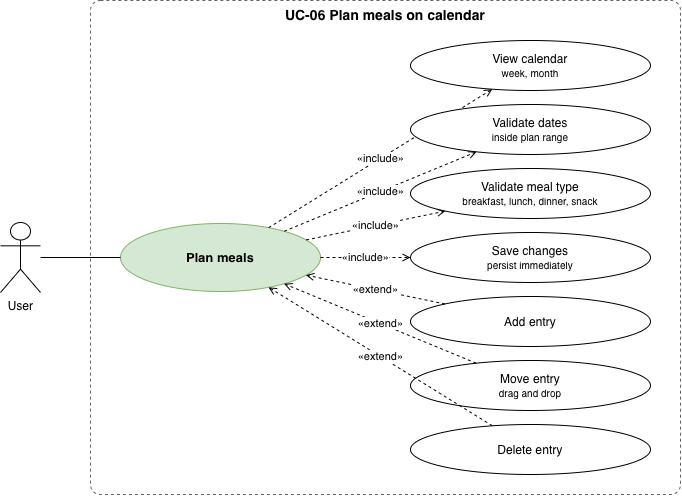

The diagram above was exported from draw.io. Its source (the exported page's mxGraphModel, read from the mxfile embedded in the PNG):
<mxGraphModel dx="699" dy="658" grid="1" gridSize="10" guides="1" tooltips="1" connect="1" arrows="1" fold="1" page="1" pageScale="1" pageWidth="900" pageHeight="700" math="0" shadow="0">
  <root>
    <mxCell id="0" />
    <mxCell id="1" parent="0" />
    <mxCell id="bnd" parent="1" style="rounded=1;whiteSpace=wrap;html=1;dashed=1;fillColor=none;strokeColor=#666666;verticalAlign=top;fontStyle=1;fontSize=14;arcSize=2;" value="UC-06 Plan meals on calendar" vertex="1">
      <mxGeometry height="494" width="590" x="140" y="20" as="geometry" />
    </mxCell>
    <mxCell id="pri" parent="1" style="ellipse;whiteSpace=wrap;html=1;fillColor=#d5e8d4;strokeColor=#82b366;fontStyle=1;fontSize=13;" value="Plan meals" vertex="1">
      <mxGeometry height="68" width="200" x="170" y="243" as="geometry" />
    </mxCell>
    <mxCell id="act0" parent="1" style="shape=umlActor;verticalLabelPosition=bottom;verticalAlign=top;html=1;outlineConnect=0;" value="User" vertex="1">
      <mxGeometry height="70" width="40" x="50" y="242" as="geometry" />
    </mxCell>
    <mxCell id="as0" edge="1" parent="1" source="act0" style="endArrow=none;html=1;" target="pri" value="">
      <mxGeometry relative="1" as="geometry" />
    </mxCell>
    <mxCell id="k0" parent="1" style="ellipse;whiteSpace=wrap;html=1;fontSize=12;" value="View calendar&lt;br&gt;&lt;font style=&quot;font-size:10px&quot;&gt;week, month&lt;/font&gt;" vertex="1">
      <mxGeometry height="50" width="240" x="460" y="60" as="geometry" />
    </mxCell>
    <mxCell id="e0" edge="1" parent="1" source="pri" style="endArrow=open;endFill=0;dashed=1;html=1;fontSize=11;labelBackgroundColor=#ffffff;" target="k0" value="«include»">
      <mxGeometry relative="1" as="geometry" />
    </mxCell>
    <mxCell id="k1" parent="1" style="ellipse;whiteSpace=wrap;html=1;fontSize=12;" value="Validate dates&lt;br&gt;&lt;font style=&quot;font-size:10px&quot;&gt;inside plan range&lt;/font&gt;" vertex="1">
      <mxGeometry height="50" width="240" x="460" y="124" as="geometry" />
    </mxCell>
    <mxCell id="e1" edge="1" parent="1" source="pri" style="endArrow=open;endFill=0;dashed=1;html=1;fontSize=11;labelBackgroundColor=#ffffff;" target="k1" value="«include»">
      <mxGeometry relative="1" as="geometry" />
    </mxCell>
    <mxCell id="k2" parent="1" style="ellipse;whiteSpace=wrap;html=1;fontSize=12;" value="Validate meal type&lt;br&gt;&lt;font style=&quot;font-size:10px&quot;&gt;breakfast, lunch, dinner, snack&lt;/font&gt;" vertex="1">
      <mxGeometry height="50" width="240" x="460" y="188" as="geometry" />
    </mxCell>
    <mxCell id="e2" edge="1" parent="1" source="pri" style="endArrow=open;endFill=0;dashed=1;html=1;fontSize=11;labelBackgroundColor=#ffffff;" target="k2" value="«include»">
      <mxGeometry relative="1" as="geometry" />
    </mxCell>
    <mxCell id="k3" parent="1" style="ellipse;whiteSpace=wrap;html=1;fontSize=12;" value="Save changes&lt;br&gt;&lt;font style=&quot;font-size:10px&quot;&gt;persist immediately&lt;/font&gt;" vertex="1">
      <mxGeometry height="50" width="240" x="460" y="252" as="geometry" />
    </mxCell>
    <mxCell id="e3" edge="1" parent="1" source="pri" style="endArrow=open;endFill=0;dashed=1;html=1;fontSize=11;labelBackgroundColor=#ffffff;" target="k3" value="«include»">
      <mxGeometry relative="1" as="geometry" />
    </mxCell>
    <mxCell id="k4" parent="1" style="ellipse;whiteSpace=wrap;html=1;fontSize=12;" value="Add entry" vertex="1">
      <mxGeometry height="50" width="240" x="460" y="316" as="geometry" />
    </mxCell>
    <mxCell id="e4" edge="1" parent="1" source="k4" style="endArrow=open;endFill=0;dashed=1;html=1;fontSize=11;labelBackgroundColor=#ffffff;" target="pri" value="«extend»">
      <mxGeometry relative="1" as="geometry" />
    </mxCell>
    <mxCell id="k5" parent="1" style="ellipse;whiteSpace=wrap;html=1;fontSize=12;" value="Move entry&lt;br&gt;&lt;font style=&quot;font-size:10px&quot;&gt;drag and drop&lt;/font&gt;" vertex="1">
      <mxGeometry height="50" width="240" x="460" y="380" as="geometry" />
    </mxCell>
    <mxCell id="e5" edge="1" parent="1" source="k5" style="endArrow=open;endFill=0;dashed=1;html=1;fontSize=11;labelBackgroundColor=#ffffff;" target="pri" value="«extend»">
      <mxGeometry relative="1" as="geometry" />
    </mxCell>
    <mxCell id="k6" parent="1" style="ellipse;whiteSpace=wrap;html=1;fontSize=12;" value="Delete entry" vertex="1">
      <mxGeometry height="50" width="240" x="460" y="444" as="geometry" />
    </mxCell>
    <mxCell id="e6" edge="1" parent="1" source="k6" style="endArrow=open;endFill=0;dashed=1;html=1;fontSize=11;labelBackgroundColor=#ffffff;" target="pri" value="«extend»">
      <mxGeometry relative="1" as="geometry" />
    </mxCell>
  </root>
</mxGraphModel>